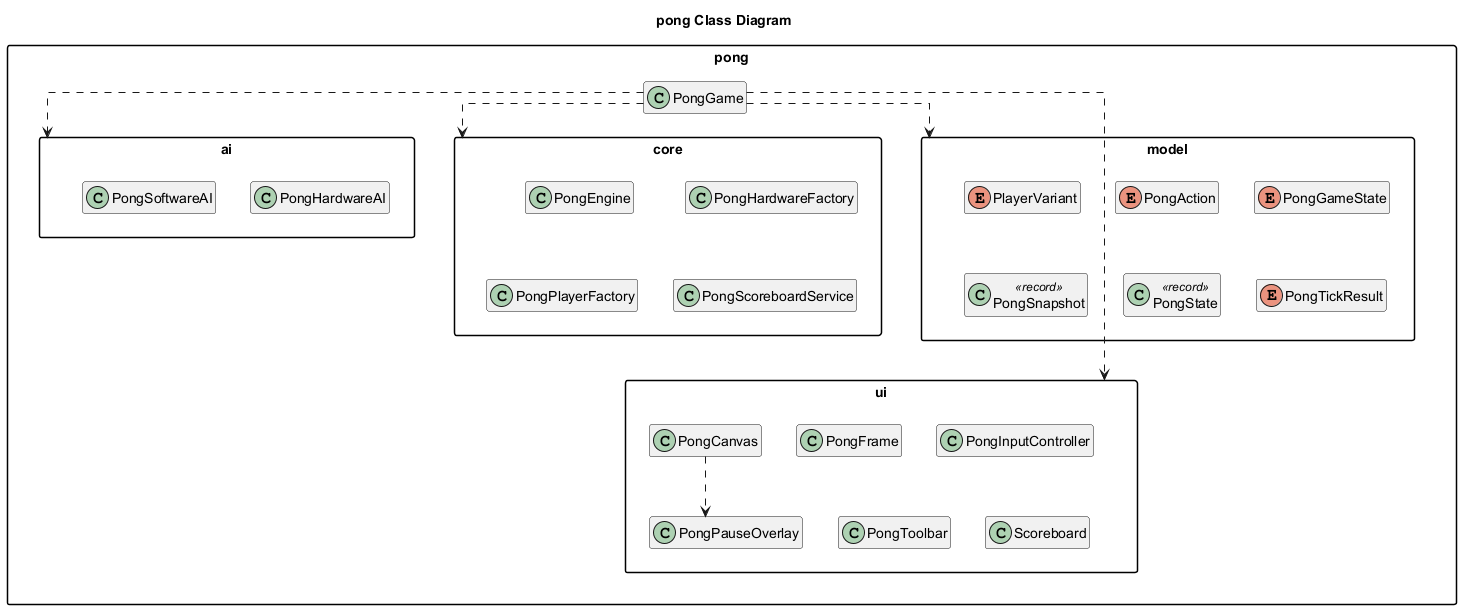

The diagram above was rendered by PlantUML. Its source (embedded in the PNG):
@startuml
title pong Class Diagram
top to bottom direction
skinparam classAttributeIconSize 0
skinparam packageStyle rectangle
skinparam linetype ortho
hide empty members

package "pong" as pkg_edu_sjsu_spring2026_group32_pong {
  class "PongGame" as edu_sjsu_spring2026_group32_pong_PongGame
  package "ai" as pkg_edu_sjsu_spring2026_group32_pong_ai {
    class "PongHardwareAI" as edu_sjsu_spring2026_group32_pong_ai_PongHardwareAI
    class "PongSoftwareAI" as edu_sjsu_spring2026_group32_pong_ai_PongSoftwareAI
  }
  package "core" as pkg_edu_sjsu_spring2026_group32_pong_core {
    class "PongEngine" as edu_sjsu_spring2026_group32_pong_core_PongEngine
    class "PongHardwareFactory" as edu_sjsu_spring2026_group32_pong_core_PongHardwareFactory
    class "PongPlayerFactory" as edu_sjsu_spring2026_group32_pong_core_PongPlayerFactory
    class "PongScoreboardService" as edu_sjsu_spring2026_group32_pong_core_PongScoreboardService
  }
  package "model" as pkg_edu_sjsu_spring2026_group32_pong_model {
    enum "PlayerVariant" as edu_sjsu_spring2026_group32_pong_model_PlayerVariant
    enum "PongAction" as edu_sjsu_spring2026_group32_pong_model_PongAction
    enum "PongGameState" as edu_sjsu_spring2026_group32_pong_model_PongGameState
    class "PongSnapshot" as edu_sjsu_spring2026_group32_pong_model_PongSnapshot <<record>>
    class "PongState" as edu_sjsu_spring2026_group32_pong_model_PongState <<record>>
    enum "PongTickResult" as edu_sjsu_spring2026_group32_pong_model_PongTickResult
  }
  package "ui" as pkg_edu_sjsu_spring2026_group32_pong_ui {
    class "PongCanvas" as edu_sjsu_spring2026_group32_pong_ui_PongCanvas
    class "PongFrame" as edu_sjsu_spring2026_group32_pong_ui_PongFrame
    class "PongInputController" as edu_sjsu_spring2026_group32_pong_ui_PongInputController
    class "PongPauseOverlay" as edu_sjsu_spring2026_group32_pong_ui_PongPauseOverlay
    class "PongToolbar" as edu_sjsu_spring2026_group32_pong_ui_PongToolbar
    class "Scoreboard" as edu_sjsu_spring2026_group32_pong_ui_Scoreboard
  }
}

edu_sjsu_spring2026_group32_pong_ui_PongCanvas ..> edu_sjsu_spring2026_group32_pong_ui_PongPauseOverlay
edu_sjsu_spring2026_group32_pong_PongGame ..> pkg_edu_sjsu_spring2026_group32_pong_ai
edu_sjsu_spring2026_group32_pong_PongGame ..> pkg_edu_sjsu_spring2026_group32_pong_core
edu_sjsu_spring2026_group32_pong_PongGame ..> pkg_edu_sjsu_spring2026_group32_pong_model
edu_sjsu_spring2026_group32_pong_PongGame ..> pkg_edu_sjsu_spring2026_group32_pong_ui

@enduml